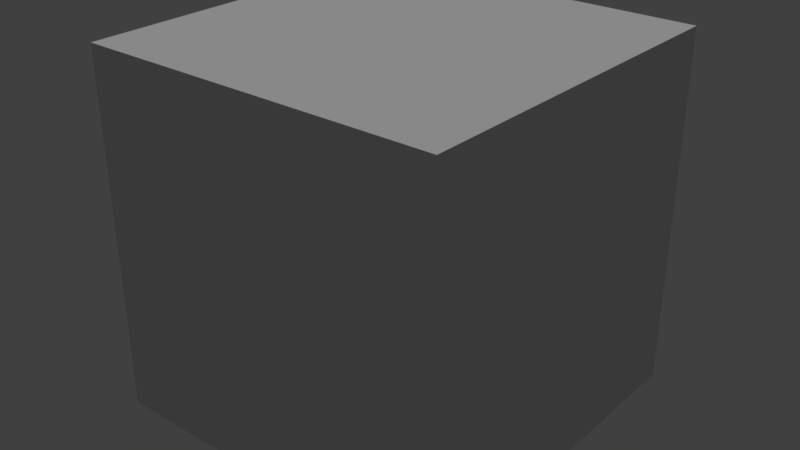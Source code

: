 # Source: run.blend  (saved by Blender 2.79.0; exported with 4.5.12 LTS)
import bpy
from mathutils import Matrix  # noqa: F401  (used for matrix-valued properties, if any)

bpy.ops.wm.read_factory_settings(use_empty=True)
scene = bpy.context.scene
scene.name = 'Scene'

# ---- collections
col_collection_1_001 = bpy.data.collections.new('Collection 1.001'); scene.collection.children.link(col_collection_1_001)

# ---- world
world_world = bpy.data.worlds.new('World'); scene.world = world_world
world_world.color = (0.05088, 0.05088, 0.05088)
world_world.use_sun_shadow = False
world_world.sun_shadow_jitter_overblur = 0.0
world_world.cycles.sampling_method = 'MANUAL'

# ---- lights
light_sun = bpy.data.lights.new('Sun', 'SUN')
light_sun.transmission_factor = 0.0
light_sun.angle = 0.1993
light_sun.energy = 1.0
light_sun.shadow_buffer_clip_start = 0.5
light_sun.shadow_soft_size = 0.1
light_sun.shadow_cascade_max_distance = 1000.0

# ---- meshes
me_cube = bpy.data.meshes.new('Cube')
me_cube.from_pydata([(-1.0, -1.0, -1.0), (-1.0, -1.0, 1.0), (-1.0, 1.0, -1.0), (-1.0, 1.0, 1.0), (1.0, -1.0, -1.0), (1.0, -1.0, 1.0), (1.0, 1.0, -1.0), (1.0, 1.0, 1.0)], [], [(0, 1, 3, 2), (2, 3, 7, 6), (6, 7, 5, 4), (4, 5, 1, 0), (2, 6, 4, 0), (7, 3, 1, 5)])
me_cube.use_remesh_preserve_volume = False
me_cube.use_remesh_preserve_attributes = False
me_cube.use_mirror_vertex_groups = False
me_cube.update()

# ---- objects
ob_sun = bpy.data.objects.new('Sun', light_sun)
ob_cube = bpy.data.objects.new('Cube', me_cube)

# ---- transforms, parenting, visibility, modifiers, constraints
ob_sun.location = (-1.261, 13.97, -0.09792)
ob_sun.rotation_euler = (-0.5829, -0.2612, 0.7455)
ob_sun.lineart.crease_threshold = 0.0
ob_cube.location = (-11.8, 2.353, 1.719)
ob_cube.lineart.crease_threshold = 0.0

# ---- collection membership
col_collection_1_001.objects.link(ob_sun)
col_collection_1_001.objects.link(ob_cube)

# ---- scene / render settings (as saved in the file)
scene.frame_start = 1; scene.frame_end = 250; scene.frame_set(18)
scene.render.engine = 'BLENDER_EEVEE_NEXT'
scene.render.resolution_percentage = 50
scene.render.dither_intensity = 0.0
scene.cycles.use_denoising = False
scene.cycles.samples = 128
scene.cycles.sampling_pattern = 'TABULATED_SOBOL'
scene.cycles.use_adaptive_sampling = False
scene.cycles.use_light_tree = False
scene.cycles.blur_glossy = 0.0
scene.cycles.sample_clamp_indirect = 0.0
scene.view_settings.view_transform = 'Standard'
bpy.context.view_layer.update()

# ---- added for rendering (the .blend has no active camera): camera
cam_auto = bpy.data.cameras.new('AutoCamera')
cam_auto.lens = 50.0
cam_auto.sensor_width = 36.0
cam_auto.clip_end = 1000.0
ob_auto_camera = bpy.data.objects.new('AutoCamera', cam_auto)
scene.collection.objects.link(ob_auto_camera)
ob_auto_camera.location = (-8.59751, -1.49296, 4.28349)
ob_auto_camera.rotation_euler = (1.09748, -7.21219e-08, 0.694738)
scene.camera = ob_auto_camera
bpy.context.view_layer.update()
